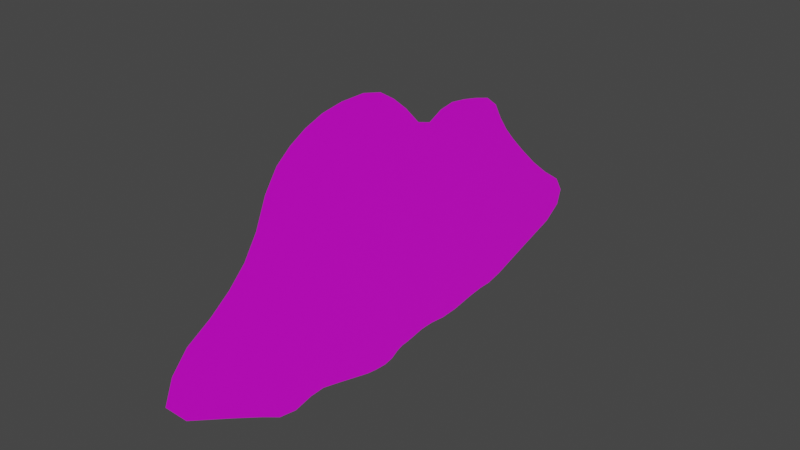 # Source: cloud.blend  (saved by Blender 2.93.20; exported with 4.5.12 LTS)
import bpy
from mathutils import Matrix  # noqa: F401  (used for matrix-valued properties, if any)

bpy.ops.wm.read_factory_settings(use_empty=True)
scene = bpy.context.scene
scene.name = 'Scene'

# ---- collections
col_collection = bpy.data.collections.new('Collection'); scene.collection.children.link(col_collection)

# ---- images (referenced by path relative to the original .blend; pixels are not part of the script)
import os
ASSET_DIR = os.environ.get("B2B_ASSET_DIR", "")  # directory of the original .blend (textures are referenced by path, not embedded)
HERE = os.path.dirname(os.path.abspath(__file__))  # packed textures are extracted next to this script under _unpacked/

def load_image(name, relpath, width, height, colorspace="sRGB"):
    """Load a texture the original file referenced (path relative to the .blend, or extracted next to this script)."""
    p = next((c for c in (os.path.join(HERE, relpath), os.path.join(ASSET_DIR, relpath)) if relpath and os.path.exists(c)), "")
    if p:
        img = bpy.data.images.load(p, check_existing=True)
        img.name = name
    else:  # same state as the original file: an image datablock whose file is absent (Cycles renders it pink)
        img = bpy.data.images.new(name, width, height)
        img.source = "FILE"
        img.filepath = "//" + (relpath or name)
    img.colorspace_settings.name = colorspace
    return img
img_sky_png = load_image('Sky.png', 'Sky.png', 1024, 1024, 'sRGB')

# ---- materials (node trees are filled in below, after node groups)
mat_material_001 = bpy.data.materials.new('Material.001')

# ---- material node trees
mat_material_001.use_nodes = True; mat_material_001.node_tree.nodes.clear()
_N = mat_material_001.node_tree.nodes; _L = mat_material_001.node_tree.links
n0 = _N.new('ShaderNodeBsdfPrincipled'); n0.name = 'Principled BSDF'; n0.location = (10, 300)
n0.distribution = 'GGX'
n0.subsurface_method = 'BURLEY'
n0.inputs[3].default_value = 1.45
n0.inputs[27].default_value = (0.0, 0.0, 0.0, 1.0)
n0.inputs[28].default_value = 1.0
n1 = _N.new('ShaderNodeOutputMaterial'); n1.name = 'Material Output'; n1.location = (300, 300)
n2 = _N.new('ShaderNodeTexImage'); n2.name = 'Image Texture'; n2.location = (-310, 179)
n2.image = img_sky_png
_L.new(n0.outputs[0], n1.inputs[0])
_L.new(n2.outputs[0], n0.inputs[0])
n1.is_active_output = True

# ---- world
world_world = bpy.data.worlds.new('World'); scene.world = world_world
world_world.use_nodes = True; world_world.node_tree.nodes.clear()
_N = world_world.node_tree.nodes; _L = world_world.node_tree.links
n0 = _N.new('ShaderNodeOutputWorld'); n0.name = 'World Output'; n0.location = (300, 300)
n1 = _N.new('ShaderNodeBackground'); n1.name = 'Background'; n1.location = (10, 300)
n1.inputs[0].default_value = (0.05088, 0.05088, 0.05088, 1.0)
_L.new(n1.outputs[0], n0.inputs[0])
n0.is_active_output = True
world_world.color = (0.05088, 0.05088, 0.05088)
world_world.use_sun_shadow = False
world_world.sun_shadow_jitter_overblur = 0.0

# ---- meshes
me_circle = bpy.data.meshes.new('Circle')
me_circle.from_pydata([(0.1354, 0.9431, -3.315e-07), (0.07874, 0.9087, -3.96e-07), (0.2371, 0.8577, -2.041e-07), (0.1914, 0.926, -2.65e-07), (0.3064, 0.6333, -8.857e-08), (0.2748, 0.7347, -1.456e-07), (0.3464, 0.4831, 1.916e-08), (0.3337, 0.5481, -2.989e-08), (0.3508, 0.3696, 1.01e-07), (0.3453, 0.4347, 6.115e-08), (0.3649, 0.2118, 1.8e-07), (0.3631, 0.2842, 1.41e-07), (0.356, 0.09438, 2.582e-07), (0.3564, 0.1485, 2.203e-07), (0.3682, 0.01216, 3.145e-07), (0.3638, 0.04658, 2.959e-07), (0.3779, -0.03575, 3.145e-07), (0.3694, -0.01069, 3.152e-07), (0.4, -0.1002, 2.931e-07), (0.3939, -0.06436, 3.126e-07), (0.39, -0.1852, 2.177e-07), (0.3966, -0.1451, 2.552e-07), (0.3688, -0.2619, 1.405e-07), (0.3797, -0.2225, 1.789e-07), (0.3447, -0.3489, 6.119e-08), (0.3565, -0.3055, 1.006e-07), (0.3341, -0.4496, -2.992e-08), (0.3328, -0.3944, 2.018e-08), (0.336, -0.5845, -1.503e-07), (0.3487, -0.5174, -9.176e-08), (0.235, -0.766, -2.683e-07), (0.2954, -0.6542, -2.085e-07), (0.07176, -0.9883, -3.955e-07), (0.1516, -0.9258, -3.327e-07), (-0.07194, -0.899, -5.193e-07), (-0.008735, -0.9568, -4.599e-07), (-0.1739, -0.74, -6.324e-07), (-0.1212, -0.812, -5.769e-07), (-0.3081, -0.6298, -7.418e-07), (-0.2328, -0.6794, -6.887e-07), (-0.4708, -0.5418, -8.385e-07), (-0.4036, -0.5887, -7.945e-07), (-0.5454, -0.4262, -9.129e-07), (-0.5134, -0.4867, -8.761e-07), (-0.5795, -0.2784, -9.703e-07), (-0.5686, -0.3571, -9.508e-07), (-0.5598, -0.1115, -9.755e-07), (-0.5786, -0.186, -9.726e-07), (-0.4737, 0.006868, -9.827e-07), (-0.5221, -0.0512, -9.791e-07), (-0.3941, 0.1219, -9.865e-07), (-0.4119, 0.06574, -9.866e-07), (-0.4277, 0.2367, -9.614e-07), (-0.4195, 0.1784, -9.824e-07), (-0.4051, 0.364, -8.843e-07), (-0.4189, 0.3, -9.225e-07), (-0.3478, 0.4811, -7.987e-07), (-0.3856, 0.4321, -8.449e-07), (-0.2371, 0.5512, -6.884e-07), (-0.2898, 0.5136, -7.432e-07), (-0.1249, 0.6574, -5.767e-07), (0.07357, -0.0195, -3.624e-07), (-0.1868, 0.596, -6.314e-07), (0.01843, 0.821, -4.619e-07), (-0.04829, 0.7387, -5.211e-07)], [], [(61, 63, 1), (61, 4, 7), (61, 6, 9), (61, 8, 11), (61, 10, 13), (61, 12, 15), (61, 14, 17), (61, 16, 19), (61, 18, 21), (61, 20, 23), (61, 22, 25), (61, 24, 27), (61, 26, 29), (61, 28, 31), (61, 30, 33), (61, 32, 35), (61, 34, 37), (61, 36, 39), (61, 38, 41), (61, 40, 43), (61, 42, 45), (61, 44, 47), (61, 46, 49), (61, 48, 51), (61, 50, 53), (61, 52, 55), (61, 54, 57), (61, 56, 59), (61, 58, 62), (61, 2, 5), (0, 61, 1), (2, 61, 3), (4, 61, 5), (6, 61, 7), (8, 61, 9), (10, 61, 11), (12, 61, 13), (14, 61, 15), (16, 61, 17), (18, 61, 19), (20, 61, 21), (22, 61, 23), (24, 61, 25), (26, 61, 27), (28, 61, 29), (30, 61, 31), (32, 61, 33), (34, 61, 35), (36, 61, 37), (38, 61, 39), (40, 61, 41), (42, 61, 43), (44, 61, 45), (46, 61, 47), (48, 61, 49), (50, 61, 51), (52, 61, 53), (54, 61, 55), (56, 61, 57), (58, 61, 59), (60, 61, 62), (63, 61, 64), (61, 0, 3), (61, 60, 64)])
_uv = me_circle.uv_layers.new(name='UVMap')
_uv.uv.foreach_set('vector', [0.4624, 0.8486, 0.5437, 0.8584, 0.5521, 0.8476, 0.4624, 0.8486, 0.5255, 0.807, 0.5173, 0.8021, 0.4624, 0.8486, 0.511, 0.7998, 0.5063, 0.8, 0.4624, 0.8486, 0.5, 0.799, 0.4917, 0.7968, 0.4624, 0.8486, 0.4847, 0.7965, 0.4786, 0.798, 0.4624, 0.8486, 0.4734, 0.7981, 0.4688, 0.7967, 0.4624, 0.8486, 0.4654, 0.7959, 0.4632, 0.7957, 0.4624, 0.8486, 0.4608, 0.7942, 0.458, 0.7913, 0.4624, 0.8486, 0.4546, 0.7902, 0.4502, 0.7908, 0.4624, 0.8486, 0.4463, 0.792, 0.4427, 0.7938, 0.4624, 0.8486, 0.4389, 0.7958, 0.4347, 0.798, 0.4624, 0.8486, 0.4305, 0.8001, 0.4261, 0.8022, 0.4624, 0.8486, 0.4208, 0.802, 0.4142, 0.7994, 0.4624, 0.8486, 0.4077, 0.8017, 0.401, 0.8089, 0.4624, 0.8486, 0.3902, 0.8197, 0.3747, 0.8346, 0.4624, 0.8486, 0.3687, 0.8489, 0.3717, 0.8633, 0.4624, 0.8486, 0.3773, 0.8746, 0.3857, 0.8834, 0.4624, 0.8486, 0.3927, 0.8928, 0.3986, 0.9033, 0.4624, 0.8486, 0.4033, 0.9168, 0.4073, 0.9339, 0.4624, 0.8486, 0.4119, 0.9459, 0.4172, 0.9535, 0.4624, 0.8486, 0.423, 0.9592, 0.4297, 0.9634, 0.4624, 0.8486, 0.4373, 0.9653, 0.4463, 0.9651, 0.4624, 0.8486, 0.4535, 0.9618, 0.4593, 0.9551, 0.4624, 0.8486, 0.4649, 0.9464, 0.4706, 0.9353, 0.4624, 0.8486, 0.476, 0.9322, 0.4815, 0.9367, 0.4624, 0.8486, 0.4871, 0.9382, 0.4933, 0.9366, 0.4624, 0.8486, 0.4995, 0.9341, 0.506, 0.9306, 0.4624, 0.8486, 0.5108, 0.9239, 0.5139, 0.9135, 0.4624, 0.8486, 0.5176, 0.9041, 0.5219, 0.8951, 0.4624, 0.8486, 0.5472, 0.8193, 0.5353, 0.8126, 0.5555, 0.8375, 0.4624, 0.8486, 0.5521, 0.8476, 0.5472, 0.8193, 0.4624, 0.8486, 0.5538, 0.8275, 0.5255, 0.807, 0.4624, 0.8486, 0.5353, 0.8126, 0.511, 0.7998, 0.4624, 0.8486, 0.5173, 0.8021, 0.5, 0.799, 0.4624, 0.8486, 0.5063, 0.8, 0.4847, 0.7965, 0.4624, 0.8486, 0.4917, 0.7968, 0.4734, 0.7981, 0.4624, 0.8486, 0.4786, 0.798, 0.4654, 0.7959, 0.4624, 0.8486, 0.4688, 0.7967, 0.4608, 0.7942, 0.4624, 0.8486, 0.4632, 0.7957, 0.4546, 0.7902, 0.4624, 0.8486, 0.458, 0.7913, 0.4463, 0.792, 0.4624, 0.8486, 0.4502, 0.7908, 0.4389, 0.7958, 0.4624, 0.8486, 0.4427, 0.7938, 0.4305, 0.8001, 0.4624, 0.8486, 0.4347, 0.798, 0.4208, 0.802, 0.4624, 0.8486, 0.4261, 0.8022, 0.4077, 0.8017, 0.4624, 0.8486, 0.4142, 0.7994, 0.3902, 0.8197, 0.4624, 0.8486, 0.401, 0.8089, 0.3687, 0.8489, 0.4624, 0.8486, 0.3747, 0.8346, 0.3773, 0.8746, 0.4624, 0.8486, 0.3717, 0.8633, 0.3927, 0.8928, 0.4624, 0.8486, 0.3857, 0.8834, 0.4033, 0.9168, 0.4624, 0.8486, 0.3986, 0.9033, 0.4119, 0.9459, 0.4624, 0.8486, 0.4073, 0.9339, 0.423, 0.9592, 0.4624, 0.8486, 0.4172, 0.9535, 0.4373, 0.9653, 0.4624, 0.8486, 0.4297, 0.9634, 0.4535, 0.9618, 0.4624, 0.8486, 0.4463, 0.9651, 0.4649, 0.9464, 0.4624, 0.8486, 0.4593, 0.9551, 0.476, 0.9322, 0.4624, 0.8486, 0.4706, 0.9353, 0.4871, 0.9382, 0.4624, 0.8486, 0.4815, 0.9367, 0.4995, 0.9341, 0.4624, 0.8486, 0.4933, 0.9366, 0.5108, 0.9239, 0.4624, 0.8486, 0.506, 0.9306, 0.5176, 0.9041, 0.4624, 0.8486, 0.5139, 0.9135, 0.5278, 0.8841, 0.4624, 0.8486, 0.5219, 0.8951, 0.5437, 0.8584, 0.4624, 0.8486, 0.5357, 0.8704, 0.4624, 0.8486, 0.5555, 0.8375, 0.5538, 0.8275, 0.4624, 0.8486, 0.5278, 0.8841, 0.5357, 0.8704])
me_circle.materials.append(mat_material_001)
me_circle.use_remesh_fix_poles = True
me_circle.use_remesh_preserve_attributes = False
me_circle.update()

# ---- objects
ob_circle = bpy.data.objects.new('Circle', me_circle)

# ---- transforms, parenting, visibility, modifiers, constraints
ob_circle.location = (0.0, -1.51, 7.728)
ob_circle.rotation_euler = (-0.0, 1.571, 0.0)
ob_circle.scale = (4.682, 4.682, 4.682)

# ---- collection membership
col_collection.objects.link(ob_circle)

# ---- scene / render settings (as saved in the file)
scene.frame_start = 1; scene.frame_end = 250; scene.frame_set(1)
scene.render.engine = 'CYCLES'
scene.cycles.use_denoising = False
scene.cycles.samples = 128
scene.cycles.sampling_pattern = 'TABULATED_SOBOL'
scene.cycles.use_adaptive_sampling = False
scene.cycles.use_light_tree = False
scene.view_settings.view_transform = 'Filmic'
bpy.context.view_layer.update()

# ---- added for rendering (the .blend has no active camera and no usable light): camera, sun
cam_auto = bpy.data.cameras.new('AutoCamera')
cam_auto.lens = 50.0
cam_auto.sensor_width = 36.0
cam_auto.clip_end = 1000.0
ob_auto_camera = bpy.data.objects.new('AutoCamera', cam_auto)
scene.collection.objects.link(ob_auto_camera)
ob_auto_camera.location = (9.38163, -12.8736, 15.6529)
ob_auto_camera.rotation_euler = (1.09748, -7.21219e-08, 0.694738)
scene.camera = ob_auto_camera
light_auto_sun = bpy.data.lights.new('AutoSun', 'SUN')
light_auto_sun.energy = 3.0
light_auto_sun.angle = 0.0523599
ob_auto_sun = bpy.data.objects.new('AutoSun', light_auto_sun)
scene.collection.objects.link(ob_auto_sun)
ob_auto_sun.rotation_euler = (0.872665, 0.174533, 0.523599)
bpy.context.view_layer.update()

